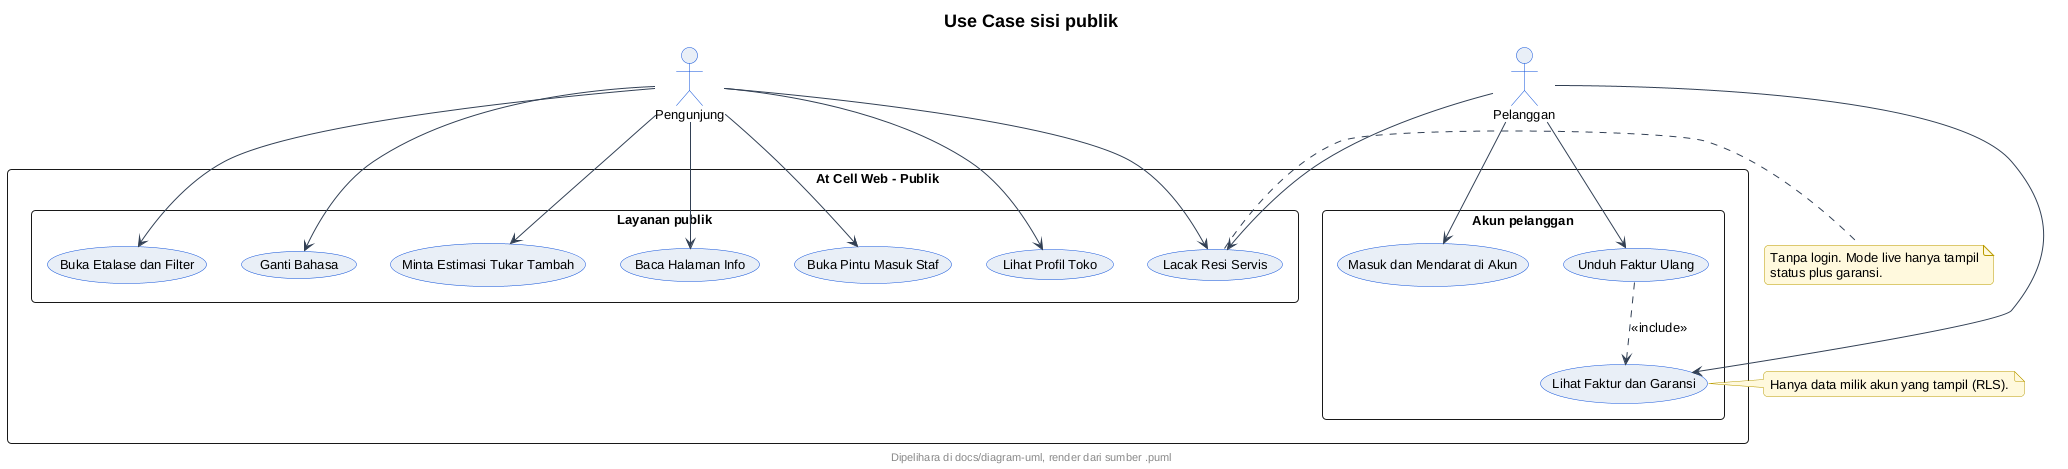

The diagram above was rendered by PlantUML. Its source (embedded in the PNG):
@startuml
' --- gaya At Cell (inline, mandiri utk server publik) ---
skinparam backgroundColor #FFFFFF
skinparam shadowing false
skinparam roundcorner 8
skinparam defaultFontName sans-serif
skinparam defaultFontSize 13
skinparam titleFontSize 18
skinparam titleFontStyle bold
skinparam headerFontSize 11
skinparam footerFontSize 11
skinparam noteBackgroundColor #FFF8DC
skinparam noteBorderColor #B89B00
skinparam actorBackgroundColor #E8EEF7
skinparam actorBorderColor #0B4ED8
skinparam participantBackgroundColor #E8EEF7
skinparam participantBorderColor #0B4ED8
skinparam usecaseBackgroundColor #E8EEF7
skinparam usecaseBorderColor #0B4ED8
skinparam classBackgroundColor #E8EEF7
skinparam classBorderColor #0B4ED8
skinparam objectBackgroundColor #EEF3FA
skinparam objectBorderColor #0B4ED8
skinparam activityBackgroundColor #E8EEF7
skinparam activityBorderColor #0B4ED8
skinparam activityDiamondBackgroundColor #FFFFFF
skinparam activityDiamondBorderColor #0B4ED8
skinparam stateBackgroundColor #E8EEF7
skinparam stateBorderColor #0B4ED8
skinparam stateStartColor #0B4ED8
skinparam stateEndColor #0B4ED8
skinparam componentBackgroundColor #E8EEF7
skinparam componentBorderColor #0B4ED8
skinparam cloudBackgroundColor #F2F5FA
skinparam cloudBorderColor #5B6B82
skinparam databaseBackgroundColor #E8EEF7
skinparam databaseBorderColor #0B4ED8
skinparam entityBackgroundColor #E8EEF7
skinparam entityBorderColor #0B4ED8
skinparam sequenceArrowColor #334155
skinparam sequenceLifeLineBorderColor #0B4ED8
skinparam sequenceParticipantBorderColor #0B4ED8
footer Dipelihara di docs/diagram-uml, render dari sumber .puml
title Use Case sisi publik
actor Pengunjung as P
actor Pelanggan as C
rectangle "At Cell Web - Publik" {
  rectangle "Layanan publik" {
    usecase "Lihat Profil Toko" as LihatProfil
    usecase "Buka Etalase dan Filter" as BukaEtalase
    usecase "Ganti Bahasa" as GantiBahasa
    usecase "Lacak Resi Servis" as LacakResi
    usecase "Minta Estimasi Tukar Tambah" as MintaEstimasi
    usecase "Baca Halaman Info" as BacaInfo
    usecase "Buka Pintu Masuk Staf" as BukaLogin
  }
  rectangle "Akun pelanggan" {
    usecase "Masuk dan Mendarat di Akun" as MasukAkun
    usecase "Lihat Faktur dan Garansi" as LihatFaktur
    usecase "Unduh Faktur Ulang" as UnduhFaktur
  }
}
P --> LihatProfil
P --> BukaEtalase
P --> GantiBahasa
P --> LacakResi
P --> MintaEstimasi
P --> BacaInfo
P --> BukaLogin
C --> MasukAkun
C --> LihatFaktur
C --> UnduhFaktur
C --> LacakResi
UnduhFaktur ..> LihatFaktur : <<include>>
note right of LihatFaktur
  Hanya data milik akun yang tampil (RLS).
end note
note right of LacakResi
  Tanpa login. Mode live hanya tampil
  status plus garansi.
end note
@enduml